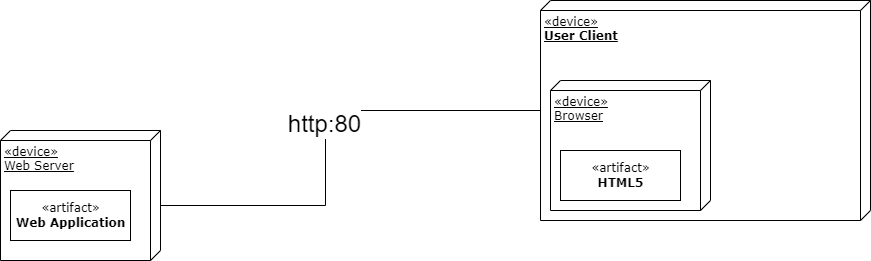

The diagram above was exported from draw.io. Its source (the exported page's mxGraphModel, read from the mxfile embedded in the PNG):
<mxGraphModel dx="1050" dy="541" grid="1" gridSize="10" guides="1" tooltips="1" connect="1" arrows="1" fold="1" page="1" pageScale="1" pageWidth="1100" pageHeight="850" background="none" math="0" shadow="0">
  <root>
    <mxCell id="0" />
    <mxCell id="1" parent="0" />
    <mxCell id="39150e848f15840c-2" value="«device»&lt;br style=&quot;border-color: var(--border-color); text-align: center;&quot;&gt;&lt;div style=&quot;text-align: center;&quot;&gt;&lt;span style=&quot;background-color: initial;&quot;&gt;&lt;b&gt;User Client&lt;/b&gt;&lt;/span&gt;&lt;/div&gt;" style="verticalAlign=top;align=left;spacingTop=8;spacingLeft=2;spacingRight=12;shape=cube;size=10;direction=south;fontStyle=4;html=1;rounded=0;shadow=0;comic=0;labelBackgroundColor=none;strokeWidth=1;fontFamily=Verdana;fontSize=12" parent="1" vertex="1">
      <mxGeometry x="910" y="280" width="330" height="220" as="geometry" />
    </mxCell>
    <mxCell id="39150e848f15840c-3" value="«device»&lt;br&gt;Web Server" style="verticalAlign=top;align=left;spacingTop=8;spacingLeft=2;spacingRight=12;shape=cube;size=10;direction=south;fontStyle=4;html=1;rounded=0;shadow=0;comic=0;labelBackgroundColor=none;strokeWidth=1;fontFamily=Verdana;fontSize=12" parent="1" vertex="1">
      <mxGeometry x="370" y="410" width="160" height="130" as="geometry" />
    </mxCell>
    <mxCell id="39150e848f15840c-4" value="«artifact»&lt;br style=&quot;border-color: var(--border-color);&quot;&gt;&lt;b style=&quot;border-color: var(--border-color);&quot;&gt;Web Application&lt;/b&gt;" style="html=1;rounded=0;shadow=0;comic=0;labelBackgroundColor=none;strokeWidth=1;fontFamily=Verdana;fontSize=12;align=center;" parent="1" vertex="1">
      <mxGeometry x="380" y="470" width="120" height="50" as="geometry" />
    </mxCell>
    <mxCell id="39150e848f15840c-17" style="edgeStyle=orthogonalEdgeStyle;rounded=0;html=1;labelBackgroundColor=none;startArrow=none;startFill=0;startSize=8;endArrow=none;endFill=0;endSize=16;fontFamily=Verdana;fontSize=12;" parent="1" source="39150e848f15840c-3" target="39150e848f15840c-2" edge="1">
      <mxGeometry relative="1" as="geometry">
        <Array as="points">
          <mxPoint x="695" y="485" />
        </Array>
      </mxGeometry>
    </mxCell>
    <mxCell id="WlNWT2GzrW0Qmb2_ve3W-1" value="http:80" style="edgeLabel;html=1;align=center;verticalAlign=middle;resizable=0;points=[];fontSize=24;" vertex="1" connectable="0" parent="39150e848f15840c-17">
      <mxGeometry x="0.04" y="2" relative="1" as="geometry">
        <mxPoint as="offset" />
      </mxGeometry>
    </mxCell>
    <mxCell id="WlNWT2GzrW0Qmb2_ve3W-3" value="«device»&lt;br&gt;Browser" style="verticalAlign=top;align=left;spacingTop=8;spacingLeft=2;spacingRight=12;shape=cube;size=10;direction=south;fontStyle=4;html=1;rounded=0;shadow=0;comic=0;labelBackgroundColor=none;strokeWidth=1;fontFamily=Verdana;fontSize=12" vertex="1" parent="1">
      <mxGeometry x="920" y="360" width="160" height="130" as="geometry" />
    </mxCell>
    <mxCell id="WlNWT2GzrW0Qmb2_ve3W-4" value="«artifact»&lt;br style=&quot;border-color: var(--border-color);&quot;&gt;&lt;b&gt;HTML5&lt;/b&gt;" style="html=1;rounded=0;shadow=0;comic=0;labelBackgroundColor=none;strokeWidth=1;fontFamily=Verdana;fontSize=12;align=center;" vertex="1" parent="1">
      <mxGeometry x="930" y="430" width="120" height="50" as="geometry" />
    </mxCell>
  </root>
</mxGraphModel>